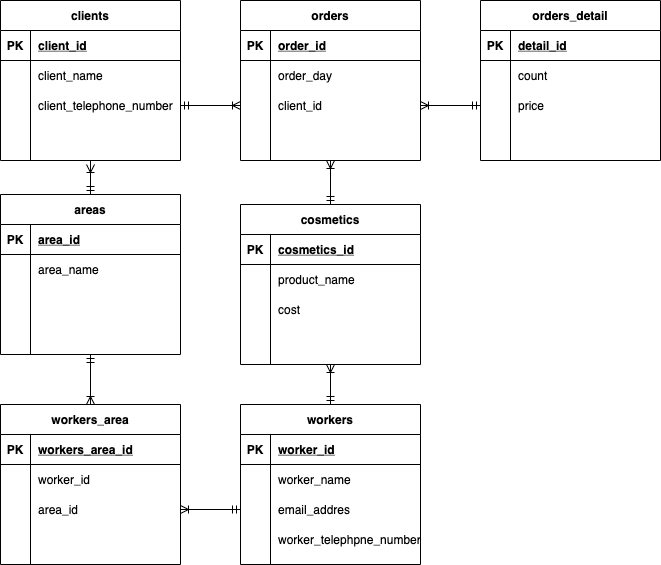

The diagram above was exported from draw.io. Its source (the exported page's mxGraphModel, read from the mxfile embedded in the PNG):
<mxGraphModel dx="968" dy="1946" grid="1" gridSize="10" guides="1" tooltips="1" connect="1" arrows="1" fold="1" page="1" pageScale="1" pageWidth="827" pageHeight="1169" math="0" shadow="0">
  <root>
    <mxCell id="0" />
    <mxCell id="1" parent="0" />
    <mxCell id="111" style="edgeStyle=none;html=1;entryX=0.5;entryY=1;entryDx=0;entryDy=0;endArrow=ERoneToMany;endFill=0;" edge="1" parent="1" source="2" target="28">
      <mxGeometry relative="1" as="geometry" />
    </mxCell>
    <mxCell id="113" style="edgeStyle=none;html=1;entryX=0.5;entryY=0;entryDx=0;entryDy=0;endArrow=ERmandOne;endFill=0;" edge="1" parent="1" source="2" target="54">
      <mxGeometry relative="1" as="geometry" />
    </mxCell>
    <mxCell id="2" value="cosmetics" style="shape=table;startSize=30;container=1;collapsible=1;childLayout=tableLayout;fixedRows=1;rowLines=0;fontStyle=1;align=center;resizeLast=1;" vertex="1" parent="1">
      <mxGeometry x="290" y="-540" width="180" height="160" as="geometry" />
    </mxCell>
    <mxCell id="3" value="" style="shape=partialRectangle;collapsible=0;dropTarget=0;pointerEvents=0;fillColor=none;top=0;left=0;bottom=1;right=0;points=[[0,0.5],[1,0.5]];portConstraint=eastwest;" vertex="1" parent="2">
      <mxGeometry y="30" width="180" height="30" as="geometry" />
    </mxCell>
    <mxCell id="4" value="PK" style="shape=partialRectangle;connectable=0;fillColor=none;top=0;left=0;bottom=0;right=0;fontStyle=1;overflow=hidden;" vertex="1" parent="3">
      <mxGeometry width="30" height="30" as="geometry" />
    </mxCell>
    <mxCell id="5" value="cosmetics_id" style="shape=partialRectangle;connectable=0;fillColor=none;top=0;left=0;bottom=0;right=0;align=left;spacingLeft=6;fontStyle=5;overflow=hidden;" vertex="1" parent="3">
      <mxGeometry x="30" width="150" height="30" as="geometry" />
    </mxCell>
    <mxCell id="6" value="" style="shape=partialRectangle;collapsible=0;dropTarget=0;pointerEvents=0;fillColor=none;top=0;left=0;bottom=0;right=0;points=[[0,0.5],[1,0.5]];portConstraint=eastwest;" vertex="1" parent="2">
      <mxGeometry y="60" width="180" height="30" as="geometry" />
    </mxCell>
    <mxCell id="7" value="" style="shape=partialRectangle;connectable=0;fillColor=none;top=0;left=0;bottom=0;right=0;editable=1;overflow=hidden;" vertex="1" parent="6">
      <mxGeometry width="30" height="30" as="geometry" />
    </mxCell>
    <mxCell id="8" value="product_name" style="shape=partialRectangle;connectable=0;fillColor=none;top=0;left=0;bottom=0;right=0;align=left;spacingLeft=6;overflow=hidden;" vertex="1" parent="6">
      <mxGeometry x="30" width="150" height="30" as="geometry" />
    </mxCell>
    <mxCell id="9" value="" style="shape=partialRectangle;collapsible=0;dropTarget=0;pointerEvents=0;fillColor=none;top=0;left=0;bottom=0;right=0;points=[[0,0.5],[1,0.5]];portConstraint=eastwest;" vertex="1" parent="2">
      <mxGeometry y="90" width="180" height="30" as="geometry" />
    </mxCell>
    <mxCell id="10" value="" style="shape=partialRectangle;connectable=0;fillColor=none;top=0;left=0;bottom=0;right=0;editable=1;overflow=hidden;" vertex="1" parent="9">
      <mxGeometry width="30" height="30" as="geometry" />
    </mxCell>
    <mxCell id="11" value="cost" style="shape=partialRectangle;connectable=0;fillColor=none;top=0;left=0;bottom=0;right=0;align=left;spacingLeft=6;overflow=hidden;" vertex="1" parent="9">
      <mxGeometry x="30" width="150" height="30" as="geometry" />
    </mxCell>
    <mxCell id="12" value="" style="shape=partialRectangle;collapsible=0;dropTarget=0;pointerEvents=0;fillColor=none;top=0;left=0;bottom=0;right=0;points=[[0,0.5],[1,0.5]];portConstraint=eastwest;" vertex="1" parent="2">
      <mxGeometry y="120" width="180" height="30" as="geometry" />
    </mxCell>
    <mxCell id="13" value="" style="shape=partialRectangle;connectable=0;fillColor=none;top=0;left=0;bottom=0;right=0;editable=1;overflow=hidden;" vertex="1" parent="12">
      <mxGeometry width="30" height="30" as="geometry" />
    </mxCell>
    <mxCell id="14" value="" style="shape=partialRectangle;connectable=0;fillColor=none;top=0;left=0;bottom=0;right=0;align=left;spacingLeft=6;overflow=hidden;" vertex="1" parent="12">
      <mxGeometry x="30" width="150" height="30" as="geometry" />
    </mxCell>
    <mxCell id="15" value="orders_detail" style="shape=table;startSize=30;container=1;collapsible=1;childLayout=tableLayout;fixedRows=1;rowLines=0;fontStyle=1;align=center;resizeLast=1;" vertex="1" parent="1">
      <mxGeometry x="530" y="-744" width="180" height="160" as="geometry" />
    </mxCell>
    <mxCell id="16" value="" style="shape=partialRectangle;collapsible=0;dropTarget=0;pointerEvents=0;fillColor=none;top=0;left=0;bottom=1;right=0;points=[[0,0.5],[1,0.5]];portConstraint=eastwest;" vertex="1" parent="15">
      <mxGeometry y="30" width="180" height="30" as="geometry" />
    </mxCell>
    <mxCell id="17" value="PK" style="shape=partialRectangle;connectable=0;fillColor=none;top=0;left=0;bottom=0;right=0;fontStyle=1;overflow=hidden;" vertex="1" parent="16">
      <mxGeometry width="30" height="30" as="geometry" />
    </mxCell>
    <mxCell id="18" value="detail_id" style="shape=partialRectangle;connectable=0;fillColor=none;top=0;left=0;bottom=0;right=0;align=left;spacingLeft=6;fontStyle=5;overflow=hidden;" vertex="1" parent="16">
      <mxGeometry x="30" width="150" height="30" as="geometry" />
    </mxCell>
    <mxCell id="19" value="" style="shape=partialRectangle;collapsible=0;dropTarget=0;pointerEvents=0;fillColor=none;top=0;left=0;bottom=0;right=0;points=[[0,0.5],[1,0.5]];portConstraint=eastwest;" vertex="1" parent="15">
      <mxGeometry y="60" width="180" height="30" as="geometry" />
    </mxCell>
    <mxCell id="20" value="" style="shape=partialRectangle;connectable=0;fillColor=none;top=0;left=0;bottom=0;right=0;editable=1;overflow=hidden;" vertex="1" parent="19">
      <mxGeometry width="30" height="30" as="geometry" />
    </mxCell>
    <mxCell id="21" value="count" style="shape=partialRectangle;connectable=0;fillColor=none;top=0;left=0;bottom=0;right=0;align=left;spacingLeft=6;overflow=hidden;" vertex="1" parent="19">
      <mxGeometry x="30" width="150" height="30" as="geometry" />
    </mxCell>
    <mxCell id="22" value="" style="shape=partialRectangle;collapsible=0;dropTarget=0;pointerEvents=0;fillColor=none;top=0;left=0;bottom=0;right=0;points=[[0,0.5],[1,0.5]];portConstraint=eastwest;" vertex="1" parent="15">
      <mxGeometry y="90" width="180" height="30" as="geometry" />
    </mxCell>
    <mxCell id="23" value="" style="shape=partialRectangle;connectable=0;fillColor=none;top=0;left=0;bottom=0;right=0;editable=1;overflow=hidden;" vertex="1" parent="22">
      <mxGeometry width="30" height="30" as="geometry" />
    </mxCell>
    <mxCell id="24" value="price" style="shape=partialRectangle;connectable=0;fillColor=none;top=0;left=0;bottom=0;right=0;align=left;spacingLeft=6;overflow=hidden;" vertex="1" parent="22">
      <mxGeometry x="30" width="150" height="30" as="geometry" />
    </mxCell>
    <mxCell id="25" value="" style="shape=partialRectangle;collapsible=0;dropTarget=0;pointerEvents=0;fillColor=none;top=0;left=0;bottom=0;right=0;points=[[0,0.5],[1,0.5]];portConstraint=eastwest;" vertex="1" parent="15">
      <mxGeometry y="120" width="180" height="30" as="geometry" />
    </mxCell>
    <mxCell id="26" value="" style="shape=partialRectangle;connectable=0;fillColor=none;top=0;left=0;bottom=0;right=0;editable=1;overflow=hidden;" vertex="1" parent="25">
      <mxGeometry width="30" height="30" as="geometry" />
    </mxCell>
    <mxCell id="27" value="" style="shape=partialRectangle;connectable=0;fillColor=none;top=0;left=0;bottom=0;right=0;align=left;spacingLeft=6;overflow=hidden;" vertex="1" parent="25">
      <mxGeometry x="30" width="150" height="30" as="geometry" />
    </mxCell>
    <mxCell id="112" style="edgeStyle=none;html=1;entryX=0.5;entryY=0;entryDx=0;entryDy=0;endArrow=ERmandOne;endFill=0;" edge="1" parent="1" source="28" target="2">
      <mxGeometry relative="1" as="geometry" />
    </mxCell>
    <mxCell id="28" value="orders" style="shape=table;startSize=30;container=1;collapsible=1;childLayout=tableLayout;fixedRows=1;rowLines=0;fontStyle=1;align=center;resizeLast=1;" vertex="1" parent="1">
      <mxGeometry x="290" y="-744" width="180" height="160" as="geometry" />
    </mxCell>
    <mxCell id="29" value="" style="shape=partialRectangle;collapsible=0;dropTarget=0;pointerEvents=0;fillColor=none;top=0;left=0;bottom=1;right=0;points=[[0,0.5],[1,0.5]];portConstraint=eastwest;" vertex="1" parent="28">
      <mxGeometry y="30" width="180" height="30" as="geometry" />
    </mxCell>
    <mxCell id="30" value="PK" style="shape=partialRectangle;connectable=0;fillColor=none;top=0;left=0;bottom=0;right=0;fontStyle=1;overflow=hidden;" vertex="1" parent="29">
      <mxGeometry width="30" height="30" as="geometry" />
    </mxCell>
    <mxCell id="31" value="order_id" style="shape=partialRectangle;connectable=0;fillColor=none;top=0;left=0;bottom=0;right=0;align=left;spacingLeft=6;fontStyle=5;overflow=hidden;" vertex="1" parent="29">
      <mxGeometry x="30" width="150" height="30" as="geometry" />
    </mxCell>
    <mxCell id="32" value="" style="shape=partialRectangle;collapsible=0;dropTarget=0;pointerEvents=0;fillColor=none;top=0;left=0;bottom=0;right=0;points=[[0,0.5],[1,0.5]];portConstraint=eastwest;" vertex="1" parent="28">
      <mxGeometry y="60" width="180" height="30" as="geometry" />
    </mxCell>
    <mxCell id="33" value="" style="shape=partialRectangle;connectable=0;fillColor=none;top=0;left=0;bottom=0;right=0;editable=1;overflow=hidden;" vertex="1" parent="32">
      <mxGeometry width="30" height="30" as="geometry" />
    </mxCell>
    <mxCell id="34" value="order_day" style="shape=partialRectangle;connectable=0;fillColor=none;top=0;left=0;bottom=0;right=0;align=left;spacingLeft=6;overflow=hidden;" vertex="1" parent="32">
      <mxGeometry x="30" width="150" height="30" as="geometry" />
    </mxCell>
    <mxCell id="35" value="" style="shape=partialRectangle;collapsible=0;dropTarget=0;pointerEvents=0;fillColor=none;top=0;left=0;bottom=0;right=0;points=[[0,0.5],[1,0.5]];portConstraint=eastwest;" vertex="1" parent="28">
      <mxGeometry y="90" width="180" height="30" as="geometry" />
    </mxCell>
    <mxCell id="36" value="" style="shape=partialRectangle;connectable=0;fillColor=none;top=0;left=0;bottom=0;right=0;editable=1;overflow=hidden;" vertex="1" parent="35">
      <mxGeometry width="30" height="30" as="geometry" />
    </mxCell>
    <mxCell id="37" value="client_id" style="shape=partialRectangle;connectable=0;fillColor=none;top=0;left=0;bottom=0;right=0;align=left;spacingLeft=6;overflow=hidden;" vertex="1" parent="35">
      <mxGeometry x="30" width="150" height="30" as="geometry" />
    </mxCell>
    <mxCell id="38" value="" style="shape=partialRectangle;collapsible=0;dropTarget=0;pointerEvents=0;fillColor=none;top=0;left=0;bottom=0;right=0;points=[[0,0.5],[1,0.5]];portConstraint=eastwest;" vertex="1" parent="28">
      <mxGeometry y="120" width="180" height="30" as="geometry" />
    </mxCell>
    <mxCell id="39" value="" style="shape=partialRectangle;connectable=0;fillColor=none;top=0;left=0;bottom=0;right=0;editable=1;overflow=hidden;" vertex="1" parent="38">
      <mxGeometry width="30" height="30" as="geometry" />
    </mxCell>
    <mxCell id="40" value="" style="shape=partialRectangle;connectable=0;fillColor=none;top=0;left=0;bottom=0;right=0;align=left;spacingLeft=6;overflow=hidden;" vertex="1" parent="38">
      <mxGeometry x="30" width="150" height="30" as="geometry" />
    </mxCell>
    <mxCell id="105" style="edgeStyle=none;html=1;entryX=0.5;entryY=0;entryDx=0;entryDy=0;endArrow=ERmandOne;endFill=0;" edge="1" parent="1" source="41" target="68">
      <mxGeometry relative="1" as="geometry" />
    </mxCell>
    <mxCell id="41" value="clients" style="shape=table;startSize=30;container=1;collapsible=1;childLayout=tableLayout;fixedRows=1;rowLines=0;fontStyle=1;align=center;resizeLast=1;" vertex="1" parent="1">
      <mxGeometry x="50" y="-744" width="180" height="160" as="geometry" />
    </mxCell>
    <mxCell id="42" value="" style="shape=partialRectangle;collapsible=0;dropTarget=0;pointerEvents=0;fillColor=none;top=0;left=0;bottom=1;right=0;points=[[0,0.5],[1,0.5]];portConstraint=eastwest;" vertex="1" parent="41">
      <mxGeometry y="30" width="180" height="30" as="geometry" />
    </mxCell>
    <mxCell id="43" value="PK" style="shape=partialRectangle;connectable=0;fillColor=none;top=0;left=0;bottom=0;right=0;fontStyle=1;overflow=hidden;" vertex="1" parent="42">
      <mxGeometry width="30" height="30" as="geometry" />
    </mxCell>
    <mxCell id="44" value="client_id" style="shape=partialRectangle;connectable=0;fillColor=none;top=0;left=0;bottom=0;right=0;align=left;spacingLeft=6;fontStyle=5;overflow=hidden;" vertex="1" parent="42">
      <mxGeometry x="30" width="150" height="30" as="geometry" />
    </mxCell>
    <mxCell id="45" value="" style="shape=partialRectangle;collapsible=0;dropTarget=0;pointerEvents=0;fillColor=none;top=0;left=0;bottom=0;right=0;points=[[0,0.5],[1,0.5]];portConstraint=eastwest;" vertex="1" parent="41">
      <mxGeometry y="60" width="180" height="30" as="geometry" />
    </mxCell>
    <mxCell id="46" value="" style="shape=partialRectangle;connectable=0;fillColor=none;top=0;left=0;bottom=0;right=0;editable=1;overflow=hidden;" vertex="1" parent="45">
      <mxGeometry width="30" height="30" as="geometry" />
    </mxCell>
    <mxCell id="47" value="client_name" style="shape=partialRectangle;connectable=0;fillColor=none;top=0;left=0;bottom=0;right=0;align=left;spacingLeft=6;overflow=hidden;" vertex="1" parent="45">
      <mxGeometry x="30" width="150" height="30" as="geometry" />
    </mxCell>
    <mxCell id="48" value="" style="shape=partialRectangle;collapsible=0;dropTarget=0;pointerEvents=0;fillColor=none;top=0;left=0;bottom=0;right=0;points=[[0,0.5],[1,0.5]];portConstraint=eastwest;" vertex="1" parent="41">
      <mxGeometry y="90" width="180" height="30" as="geometry" />
    </mxCell>
    <mxCell id="49" value="" style="shape=partialRectangle;connectable=0;fillColor=none;top=0;left=0;bottom=0;right=0;editable=1;overflow=hidden;" vertex="1" parent="48">
      <mxGeometry width="30" height="30" as="geometry" />
    </mxCell>
    <mxCell id="50" value="client_telephone_number" style="shape=partialRectangle;connectable=0;fillColor=none;top=0;left=0;bottom=0;right=0;align=left;spacingLeft=6;overflow=hidden;" vertex="1" parent="48">
      <mxGeometry x="30" width="150" height="30" as="geometry" />
    </mxCell>
    <mxCell id="51" value="" style="shape=partialRectangle;collapsible=0;dropTarget=0;pointerEvents=0;fillColor=none;top=0;left=0;bottom=0;right=0;points=[[0,0.5],[1,0.5]];portConstraint=eastwest;" vertex="1" parent="41">
      <mxGeometry y="120" width="180" height="30" as="geometry" />
    </mxCell>
    <mxCell id="52" value="" style="shape=partialRectangle;connectable=0;fillColor=none;top=0;left=0;bottom=0;right=0;editable=1;overflow=hidden;" vertex="1" parent="51">
      <mxGeometry width="30" height="30" as="geometry" />
    </mxCell>
    <mxCell id="53" value="" style="shape=partialRectangle;connectable=0;fillColor=none;top=0;left=0;bottom=0;right=0;align=left;spacingLeft=6;overflow=hidden;" vertex="1" parent="51">
      <mxGeometry x="30" width="150" height="30" as="geometry" />
    </mxCell>
    <mxCell id="114" style="edgeStyle=none;html=1;entryX=0.5;entryY=1;entryDx=0;entryDy=0;endArrow=ERoneToMany;endFill=0;" edge="1" parent="1" source="54" target="2">
      <mxGeometry relative="1" as="geometry" />
    </mxCell>
    <mxCell id="54" value="workers" style="shape=table;startSize=30;container=1;collapsible=1;childLayout=tableLayout;fixedRows=1;rowLines=0;fontStyle=1;align=center;resizeLast=1;" vertex="1" parent="1">
      <mxGeometry x="290" y="-340" width="180" height="160" as="geometry" />
    </mxCell>
    <mxCell id="55" value="" style="shape=partialRectangle;collapsible=0;dropTarget=0;pointerEvents=0;fillColor=none;top=0;left=0;bottom=1;right=0;points=[[0,0.5],[1,0.5]];portConstraint=eastwest;" vertex="1" parent="54">
      <mxGeometry y="30" width="180" height="30" as="geometry" />
    </mxCell>
    <mxCell id="56" value="PK" style="shape=partialRectangle;connectable=0;fillColor=none;top=0;left=0;bottom=0;right=0;fontStyle=1;overflow=hidden;" vertex="1" parent="55">
      <mxGeometry width="30" height="30" as="geometry" />
    </mxCell>
    <mxCell id="57" value="worker_id" style="shape=partialRectangle;connectable=0;fillColor=none;top=0;left=0;bottom=0;right=0;align=left;spacingLeft=6;fontStyle=5;overflow=hidden;" vertex="1" parent="55">
      <mxGeometry x="30" width="150" height="30" as="geometry" />
    </mxCell>
    <mxCell id="58" value="" style="shape=partialRectangle;collapsible=0;dropTarget=0;pointerEvents=0;fillColor=none;top=0;left=0;bottom=0;right=0;points=[[0,0.5],[1,0.5]];portConstraint=eastwest;" vertex="1" parent="54">
      <mxGeometry y="60" width="180" height="30" as="geometry" />
    </mxCell>
    <mxCell id="59" value="" style="shape=partialRectangle;connectable=0;fillColor=none;top=0;left=0;bottom=0;right=0;editable=1;overflow=hidden;" vertex="1" parent="58">
      <mxGeometry width="30" height="30" as="geometry" />
    </mxCell>
    <mxCell id="60" value="worker_name" style="shape=partialRectangle;connectable=0;fillColor=none;top=0;left=0;bottom=0;right=0;align=left;spacingLeft=6;overflow=hidden;" vertex="1" parent="58">
      <mxGeometry x="30" width="150" height="30" as="geometry" />
    </mxCell>
    <mxCell id="61" value="" style="shape=partialRectangle;collapsible=0;dropTarget=0;pointerEvents=0;fillColor=none;top=0;left=0;bottom=0;right=0;points=[[0,0.5],[1,0.5]];portConstraint=eastwest;" vertex="1" parent="54">
      <mxGeometry y="90" width="180" height="30" as="geometry" />
    </mxCell>
    <mxCell id="62" value="" style="shape=partialRectangle;connectable=0;fillColor=none;top=0;left=0;bottom=0;right=0;editable=1;overflow=hidden;" vertex="1" parent="61">
      <mxGeometry width="30" height="30" as="geometry" />
    </mxCell>
    <mxCell id="63" value="email_addres" style="shape=partialRectangle;connectable=0;fillColor=none;top=0;left=0;bottom=0;right=0;align=left;spacingLeft=6;overflow=hidden;" vertex="1" parent="61">
      <mxGeometry x="30" width="150" height="30" as="geometry" />
    </mxCell>
    <mxCell id="64" value="" style="shape=partialRectangle;collapsible=0;dropTarget=0;pointerEvents=0;fillColor=none;top=0;left=0;bottom=0;right=0;points=[[0,0.5],[1,0.5]];portConstraint=eastwest;" vertex="1" parent="54">
      <mxGeometry y="120" width="180" height="30" as="geometry" />
    </mxCell>
    <mxCell id="65" value="" style="shape=partialRectangle;connectable=0;fillColor=none;top=0;left=0;bottom=0;right=0;editable=1;overflow=hidden;" vertex="1" parent="64">
      <mxGeometry width="30" height="30" as="geometry" />
    </mxCell>
    <mxCell id="66" value="worker_telephpne_number" style="shape=partialRectangle;connectable=0;fillColor=none;top=0;left=0;bottom=0;right=0;align=left;spacingLeft=6;overflow=hidden;" vertex="1" parent="64">
      <mxGeometry x="30" width="150" height="30" as="geometry" />
    </mxCell>
    <mxCell id="103" style="edgeStyle=none;html=1;entryX=0.5;entryY=0;entryDx=0;entryDy=0;endArrow=ERoneToMany;endFill=0;" edge="1" parent="1" source="68" target="81">
      <mxGeometry relative="1" as="geometry" />
    </mxCell>
    <mxCell id="106" style="edgeStyle=none;html=1;endArrow=ERoneToMany;endFill=0;" edge="1" parent="1" source="68">
      <mxGeometry relative="1" as="geometry">
        <mxPoint x="140" y="-580" as="targetPoint" />
      </mxGeometry>
    </mxCell>
    <mxCell id="68" value="areas" style="shape=table;startSize=30;container=1;collapsible=1;childLayout=tableLayout;fixedRows=1;rowLines=0;fontStyle=1;align=center;resizeLast=1;" vertex="1" parent="1">
      <mxGeometry x="50" y="-550" width="180" height="160" as="geometry" />
    </mxCell>
    <mxCell id="69" value="" style="shape=partialRectangle;collapsible=0;dropTarget=0;pointerEvents=0;fillColor=none;top=0;left=0;bottom=1;right=0;points=[[0,0.5],[1,0.5]];portConstraint=eastwest;" vertex="1" parent="68">
      <mxGeometry y="30" width="180" height="30" as="geometry" />
    </mxCell>
    <mxCell id="70" value="PK" style="shape=partialRectangle;connectable=0;fillColor=none;top=0;left=0;bottom=0;right=0;fontStyle=1;overflow=hidden;" vertex="1" parent="69">
      <mxGeometry width="30" height="30" as="geometry" />
    </mxCell>
    <mxCell id="71" value="area_id" style="shape=partialRectangle;connectable=0;fillColor=none;top=0;left=0;bottom=0;right=0;align=left;spacingLeft=6;fontStyle=5;overflow=hidden;" vertex="1" parent="69">
      <mxGeometry x="30" width="150" height="30" as="geometry" />
    </mxCell>
    <mxCell id="72" value="" style="shape=partialRectangle;collapsible=0;dropTarget=0;pointerEvents=0;fillColor=none;top=0;left=0;bottom=0;right=0;points=[[0,0.5],[1,0.5]];portConstraint=eastwest;" vertex="1" parent="68">
      <mxGeometry y="60" width="180" height="30" as="geometry" />
    </mxCell>
    <mxCell id="73" value="" style="shape=partialRectangle;connectable=0;fillColor=none;top=0;left=0;bottom=0;right=0;editable=1;overflow=hidden;" vertex="1" parent="72">
      <mxGeometry width="30" height="30" as="geometry" />
    </mxCell>
    <mxCell id="74" value="area_name" style="shape=partialRectangle;connectable=0;fillColor=none;top=0;left=0;bottom=0;right=0;align=left;spacingLeft=6;overflow=hidden;" vertex="1" parent="72">
      <mxGeometry x="30" width="150" height="30" as="geometry" />
    </mxCell>
    <mxCell id="75" value="" style="shape=partialRectangle;collapsible=0;dropTarget=0;pointerEvents=0;fillColor=none;top=0;left=0;bottom=0;right=0;points=[[0,0.5],[1,0.5]];portConstraint=eastwest;" vertex="1" parent="68">
      <mxGeometry y="90" width="180" height="30" as="geometry" />
    </mxCell>
    <mxCell id="76" value="" style="shape=partialRectangle;connectable=0;fillColor=none;top=0;left=0;bottom=0;right=0;editable=1;overflow=hidden;" vertex="1" parent="75">
      <mxGeometry width="30" height="30" as="geometry" />
    </mxCell>
    <mxCell id="77" value="" style="shape=partialRectangle;connectable=0;fillColor=none;top=0;left=0;bottom=0;right=0;align=left;spacingLeft=6;overflow=hidden;" vertex="1" parent="75">
      <mxGeometry x="30" width="150" height="30" as="geometry" />
    </mxCell>
    <mxCell id="78" value="" style="shape=partialRectangle;collapsible=0;dropTarget=0;pointerEvents=0;fillColor=none;top=0;left=0;bottom=0;right=0;points=[[0,0.5],[1,0.5]];portConstraint=eastwest;" vertex="1" parent="68">
      <mxGeometry y="120" width="180" height="30" as="geometry" />
    </mxCell>
    <mxCell id="79" value="" style="shape=partialRectangle;connectable=0;fillColor=none;top=0;left=0;bottom=0;right=0;editable=1;overflow=hidden;" vertex="1" parent="78">
      <mxGeometry width="30" height="30" as="geometry" />
    </mxCell>
    <mxCell id="80" value="" style="shape=partialRectangle;connectable=0;fillColor=none;top=0;left=0;bottom=0;right=0;align=left;spacingLeft=6;overflow=hidden;" vertex="1" parent="78">
      <mxGeometry x="30" width="150" height="30" as="geometry" />
    </mxCell>
    <mxCell id="102" style="edgeStyle=none;html=1;entryX=0.5;entryY=1;entryDx=0;entryDy=0;endArrow=ERmandOne;endFill=0;" edge="1" parent="1" source="81" target="68">
      <mxGeometry relative="1" as="geometry" />
    </mxCell>
    <mxCell id="81" value="workers_area" style="shape=table;startSize=30;container=1;collapsible=1;childLayout=tableLayout;fixedRows=1;rowLines=0;fontStyle=1;align=center;resizeLast=1;" vertex="1" parent="1">
      <mxGeometry x="50" y="-340" width="180" height="160" as="geometry" />
    </mxCell>
    <mxCell id="82" value="" style="shape=partialRectangle;collapsible=0;dropTarget=0;pointerEvents=0;fillColor=none;top=0;left=0;bottom=1;right=0;points=[[0,0.5],[1,0.5]];portConstraint=eastwest;" vertex="1" parent="81">
      <mxGeometry y="30" width="180" height="30" as="geometry" />
    </mxCell>
    <mxCell id="83" value="PK" style="shape=partialRectangle;connectable=0;fillColor=none;top=0;left=0;bottom=0;right=0;fontStyle=1;overflow=hidden;" vertex="1" parent="82">
      <mxGeometry width="30" height="30" as="geometry" />
    </mxCell>
    <mxCell id="84" value="workers_area_id" style="shape=partialRectangle;connectable=0;fillColor=none;top=0;left=0;bottom=0;right=0;align=left;spacingLeft=6;fontStyle=5;overflow=hidden;" vertex="1" parent="82">
      <mxGeometry x="30" width="150" height="30" as="geometry" />
    </mxCell>
    <mxCell id="85" value="" style="shape=partialRectangle;collapsible=0;dropTarget=0;pointerEvents=0;fillColor=none;top=0;left=0;bottom=0;right=0;points=[[0,0.5],[1,0.5]];portConstraint=eastwest;" vertex="1" parent="81">
      <mxGeometry y="60" width="180" height="30" as="geometry" />
    </mxCell>
    <mxCell id="86" value="" style="shape=partialRectangle;connectable=0;fillColor=none;top=0;left=0;bottom=0;right=0;editable=1;overflow=hidden;" vertex="1" parent="85">
      <mxGeometry width="30" height="30" as="geometry" />
    </mxCell>
    <mxCell id="87" value="worker_id" style="shape=partialRectangle;connectable=0;fillColor=none;top=0;left=0;bottom=0;right=0;align=left;spacingLeft=6;overflow=hidden;" vertex="1" parent="85">
      <mxGeometry x="30" width="150" height="30" as="geometry" />
    </mxCell>
    <mxCell id="88" value="" style="shape=partialRectangle;collapsible=0;dropTarget=0;pointerEvents=0;fillColor=none;top=0;left=0;bottom=0;right=0;points=[[0,0.5],[1,0.5]];portConstraint=eastwest;" vertex="1" parent="81">
      <mxGeometry y="90" width="180" height="30" as="geometry" />
    </mxCell>
    <mxCell id="89" value="" style="shape=partialRectangle;connectable=0;fillColor=none;top=0;left=0;bottom=0;right=0;editable=1;overflow=hidden;" vertex="1" parent="88">
      <mxGeometry width="30" height="30" as="geometry" />
    </mxCell>
    <mxCell id="90" value="area_id" style="shape=partialRectangle;connectable=0;fillColor=none;top=0;left=0;bottom=0;right=0;align=left;spacingLeft=6;overflow=hidden;" vertex="1" parent="88">
      <mxGeometry x="30" width="150" height="30" as="geometry" />
    </mxCell>
    <mxCell id="91" value="" style="shape=partialRectangle;collapsible=0;dropTarget=0;pointerEvents=0;fillColor=none;top=0;left=0;bottom=0;right=0;points=[[0,0.5],[1,0.5]];portConstraint=eastwest;" vertex="1" parent="81">
      <mxGeometry y="120" width="180" height="30" as="geometry" />
    </mxCell>
    <mxCell id="92" value="" style="shape=partialRectangle;connectable=0;fillColor=none;top=0;left=0;bottom=0;right=0;editable=1;overflow=hidden;" vertex="1" parent="91">
      <mxGeometry width="30" height="30" as="geometry" />
    </mxCell>
    <mxCell id="93" value="" style="shape=partialRectangle;connectable=0;fillColor=none;top=0;left=0;bottom=0;right=0;align=left;spacingLeft=6;overflow=hidden;" vertex="1" parent="91">
      <mxGeometry x="30" width="150" height="30" as="geometry" />
    </mxCell>
    <mxCell id="95" style="edgeStyle=none;html=1;exitX=1;exitY=0.5;exitDx=0;exitDy=0;entryX=0;entryY=0.5;entryDx=0;entryDy=0;endArrow=ERoneToMany;endFill=0;" edge="1" parent="1" source="48" target="35">
      <mxGeometry relative="1" as="geometry" />
    </mxCell>
    <mxCell id="97" style="edgeStyle=none;html=1;endArrow=ERmandOne;endFill=0;" edge="1" parent="1" source="35">
      <mxGeometry relative="1" as="geometry">
        <mxPoint x="230" y="-639" as="targetPoint" />
        <Array as="points">
          <mxPoint x="270" y="-639" />
          <mxPoint x="260" y="-639" />
          <mxPoint x="250" y="-639" />
        </Array>
      </mxGeometry>
    </mxCell>
    <mxCell id="107" style="edgeStyle=none;html=1;entryX=0;entryY=0.5;entryDx=0;entryDy=0;endArrow=ERmandOne;endFill=0;" edge="1" parent="1" source="88" target="61">
      <mxGeometry relative="1" as="geometry" />
    </mxCell>
    <mxCell id="108" style="edgeStyle=none;html=1;entryX=1;entryY=0.5;entryDx=0;entryDy=0;endArrow=ERoneToMany;endFill=0;" edge="1" parent="1" source="61" target="88">
      <mxGeometry relative="1" as="geometry" />
    </mxCell>
    <mxCell id="109" style="edgeStyle=none;html=1;entryX=0;entryY=0.5;entryDx=0;entryDy=0;endArrow=ERmandOne;endFill=0;" edge="1" parent="1" source="35" target="22">
      <mxGeometry relative="1" as="geometry" />
    </mxCell>
    <mxCell id="110" style="edgeStyle=none;html=1;endArrow=ERoneToMany;endFill=0;" edge="1" parent="1" source="22">
      <mxGeometry relative="1" as="geometry">
        <mxPoint x="470" y="-639" as="targetPoint" />
      </mxGeometry>
    </mxCell>
  </root>
</mxGraphModel>